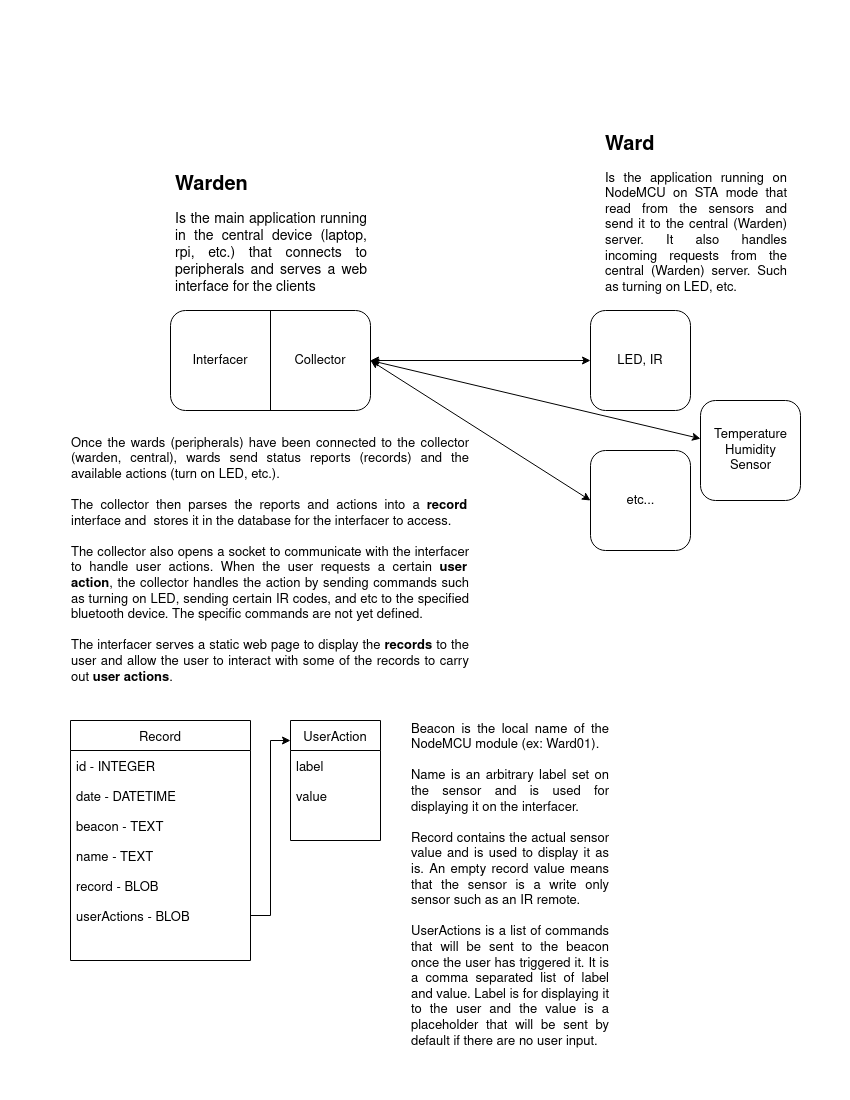

The diagram above was exported from draw.io. Its source (the exported page's mxGraphModel, read from the mxfile embedded in the PNG):
<mxGraphModel dx="1262" dy="688" grid="1" gridSize="10" guides="1" tooltips="1" connect="1" arrows="1" fold="1" page="1" pageScale="1" pageWidth="850" pageHeight="1100" math="0" shadow="0">
  <root>
    <mxCell id="0" />
    <mxCell id="1" parent="0" />
    <mxCell id="kHlUV9D39SjZzWR0CSK--2" value="" style="group" parent="1" vertex="1" connectable="0">
      <mxGeometry x="170" y="310" width="200" height="100" as="geometry" />
    </mxCell>
    <mxCell id="T8Fh-Pzt5BpzX2BLUPcq-2" value="" style="rounded=1;whiteSpace=wrap;html=1;" parent="kHlUV9D39SjZzWR0CSK--2" vertex="1">
      <mxGeometry width="200" height="100" as="geometry" />
    </mxCell>
    <mxCell id="kHlUV9D39SjZzWR0CSK--1" value="" style="endArrow=none;html=1;rounded=0;exitX=0.5;exitY=1;exitDx=0;exitDy=0;entryX=0.5;entryY=0;entryDx=0;entryDy=0;" parent="kHlUV9D39SjZzWR0CSK--2" source="T8Fh-Pzt5BpzX2BLUPcq-2" target="T8Fh-Pzt5BpzX2BLUPcq-2" edge="1">
      <mxGeometry width="50" height="50" relative="1" as="geometry">
        <mxPoint x="330" y="20" as="sourcePoint" />
        <mxPoint x="380" y="-30" as="targetPoint" />
      </mxGeometry>
    </mxCell>
    <mxCell id="kHlUV9D39SjZzWR0CSK--23" value="Interfacer" style="text;html=1;strokeColor=none;fillColor=none;align=center;verticalAlign=middle;whiteSpace=wrap;rounded=0;fontSize=13;" parent="kHlUV9D39SjZzWR0CSK--2" vertex="1">
      <mxGeometry x="20" y="35" width="60" height="30" as="geometry" />
    </mxCell>
    <mxCell id="kHlUV9D39SjZzWR0CSK--24" value="Collector" style="text;html=1;strokeColor=none;fillColor=none;align=center;verticalAlign=middle;whiteSpace=wrap;rounded=0;fontSize=13;" parent="kHlUV9D39SjZzWR0CSK--2" vertex="1">
      <mxGeometry x="120" y="35" width="60" height="30" as="geometry" />
    </mxCell>
    <mxCell id="kHlUV9D39SjZzWR0CSK--3" value="&lt;h1 style=&quot;font-size: 20px&quot;&gt;Warden&lt;br&gt;&lt;/h1&gt;&lt;p style=&quot;font-size: 14px&quot; align=&quot;justify&quot;&gt;Is the main application running in the central device (laptop, rpi, etc.) that connects to peripherals and serves a web interface for the clients&lt;br&gt;&lt;/p&gt;" style="text;html=1;strokeColor=none;fillColor=none;spacing=5;spacingTop=-20;whiteSpace=wrap;overflow=hidden;rounded=0;" parent="1" vertex="1">
      <mxGeometry x="170" y="170" width="200" height="130" as="geometry" />
    </mxCell>
    <mxCell id="kHlUV9D39SjZzWR0CSK--5" value="&lt;h1 style=&quot;font-size: 20px&quot;&gt;&lt;font style=&quot;font-size: 20px&quot;&gt;Ward&lt;/font&gt;&lt;/h1&gt;&lt;p style=&quot;font-size: 13px&quot; align=&quot;justify&quot;&gt;Is the application running on NodeMCU on STA mode that read from the sensors and send it to the central (Warden) server. It also handles incoming requests from the central (Warden) server. Such as turning on LED, etc.&lt;br&gt;&lt;/p&gt;" style="text;html=1;strokeColor=none;fillColor=none;spacing=5;spacingTop=-20;whiteSpace=wrap;overflow=hidden;rounded=0;fontSize=14;" parent="1" vertex="1">
      <mxGeometry x="600" y="130" width="190" height="170" as="geometry" />
    </mxCell>
    <mxCell id="kHlUV9D39SjZzWR0CSK--9" value="" style="group" parent="1" vertex="1" connectable="0">
      <mxGeometry x="590" y="450" width="100" height="100" as="geometry" />
    </mxCell>
    <mxCell id="kHlUV9D39SjZzWR0CSK--10" value="" style="rounded=1;whiteSpace=wrap;html=1;" parent="kHlUV9D39SjZzWR0CSK--9" vertex="1">
      <mxGeometry width="100" height="100" as="geometry" />
    </mxCell>
    <mxCell id="kHlUV9D39SjZzWR0CSK--27" value="&lt;div&gt;etc...&lt;/div&gt;" style="text;html=1;align=center;verticalAlign=middle;resizable=0;points=[];autosize=1;strokeColor=none;fillColor=none;fontSize=13;" parent="kHlUV9D39SjZzWR0CSK--9" vertex="1">
      <mxGeometry x="30" y="40" width="40" height="20" as="geometry" />
    </mxCell>
    <mxCell id="kHlUV9D39SjZzWR0CSK--12" value="" style="group" parent="1" vertex="1" connectable="0">
      <mxGeometry x="700" y="400" width="100" height="100" as="geometry" />
    </mxCell>
    <mxCell id="kHlUV9D39SjZzWR0CSK--13" value="" style="rounded=1;whiteSpace=wrap;html=1;" parent="kHlUV9D39SjZzWR0CSK--12" vertex="1">
      <mxGeometry width="100" height="100" as="geometry" />
    </mxCell>
    <mxCell id="kHlUV9D39SjZzWR0CSK--26" value="&lt;div&gt;Temperature&lt;br&gt;&lt;/div&gt;&lt;div&gt;Humidity&lt;/div&gt;&lt;div&gt;Sensor&lt;br&gt;&lt;/div&gt;" style="text;html=1;align=center;verticalAlign=middle;resizable=0;points=[];autosize=1;strokeColor=none;fillColor=none;fontSize=13;" parent="kHlUV9D39SjZzWR0CSK--12" vertex="1">
      <mxGeometry x="5" y="25" width="90" height="50" as="geometry" />
    </mxCell>
    <mxCell id="kHlUV9D39SjZzWR0CSK--15" value="" style="group" parent="1" vertex="1" connectable="0">
      <mxGeometry x="570" y="310" width="100" height="100" as="geometry" />
    </mxCell>
    <mxCell id="kr_9apvwL9oWLs3wYoEh-5" value="" style="group" parent="kHlUV9D39SjZzWR0CSK--15" vertex="1" connectable="0">
      <mxGeometry x="20" width="100" height="100" as="geometry" />
    </mxCell>
    <mxCell id="kHlUV9D39SjZzWR0CSK--16" value="" style="rounded=1;whiteSpace=wrap;html=1;" parent="kr_9apvwL9oWLs3wYoEh-5" vertex="1">
      <mxGeometry width="100" height="100" as="geometry" />
    </mxCell>
    <mxCell id="kHlUV9D39SjZzWR0CSK--25" value="LED, IR" style="text;html=1;strokeColor=none;fillColor=none;align=center;verticalAlign=middle;whiteSpace=wrap;rounded=0;fontSize=13;" parent="kr_9apvwL9oWLs3wYoEh-5" vertex="1">
      <mxGeometry x="10" y="35" width="80" height="30" as="geometry" />
    </mxCell>
    <mxCell id="kHlUV9D39SjZzWR0CSK--29" value="" style="endArrow=classic;startArrow=classic;html=1;rounded=0;fontSize=13;exitX=1;exitY=0.5;exitDx=0;exitDy=0;entryX=0;entryY=0.5;entryDx=0;entryDy=0;" parent="1" source="T8Fh-Pzt5BpzX2BLUPcq-2" target="kHlUV9D39SjZzWR0CSK--16" edge="1">
      <mxGeometry width="50" height="50" relative="1" as="geometry">
        <mxPoint x="470" y="380" as="sourcePoint" />
        <mxPoint x="520" y="330" as="targetPoint" />
      </mxGeometry>
    </mxCell>
    <mxCell id="kHlUV9D39SjZzWR0CSK--30" value="" style="endArrow=classic;startArrow=classic;html=1;rounded=0;fontSize=13;entryX=0;entryY=0.5;entryDx=0;entryDy=0;exitX=1;exitY=0.5;exitDx=0;exitDy=0;" parent="1" source="T8Fh-Pzt5BpzX2BLUPcq-2" target="kHlUV9D39SjZzWR0CSK--10" edge="1">
      <mxGeometry width="50" height="50" relative="1" as="geometry">
        <mxPoint x="470" y="380" as="sourcePoint" />
        <mxPoint x="520" y="330" as="targetPoint" />
      </mxGeometry>
    </mxCell>
    <mxCell id="kHlUV9D39SjZzWR0CSK--31" value="" style="endArrow=classic;startArrow=classic;html=1;rounded=0;fontSize=13;exitX=1;exitY=0.5;exitDx=0;exitDy=0;" parent="1" source="T8Fh-Pzt5BpzX2BLUPcq-2" target="kHlUV9D39SjZzWR0CSK--13" edge="1">
      <mxGeometry width="50" height="50" relative="1" as="geometry">
        <mxPoint x="380" y="360" as="sourcePoint" />
        <mxPoint x="520" y="330" as="targetPoint" />
      </mxGeometry>
    </mxCell>
    <mxCell id="kHlUV9D39SjZzWR0CSK--32" value="&lt;div align=&quot;justify&quot;&gt;Once the wards (peripherals) have been connected to the collector (warden, central), wards send status reports (records) and the available actions (turn on LED, etc.).&lt;/div&gt;&lt;div align=&quot;justify&quot;&gt;&lt;br&gt;&lt;/div&gt;&lt;div align=&quot;justify&quot;&gt;The collector then parses the reports and actions into a &lt;b&gt;record&lt;/b&gt; interface and&amp;nbsp; stores it in the database for the interfacer to access.&lt;br&gt;&lt;/div&gt;&lt;div align=&quot;justify&quot;&gt;&lt;br&gt;&lt;/div&gt;&lt;div align=&quot;justify&quot;&gt;The collector also opens a socket to communicate with the interfacer to handle user actions. When the user requests a certain &lt;b&gt;user action&lt;/b&gt;, the collector handles the action by sending commands such as turning on LED, sending certain IR codes, and etc to the specified bluetooth device. The specific commands are not yet defined.&lt;/div&gt;&lt;div align=&quot;justify&quot;&gt;&lt;br&gt;&lt;/div&gt;&lt;div align=&quot;justify&quot;&gt;&lt;div align=&quot;justify&quot;&gt;The interfacer serves a static web page to display the &lt;b&gt;records&lt;/b&gt; to the user and allow the user to interact with some of the records to carry out &lt;b&gt;user actions&lt;/b&gt;.&lt;/div&gt;&lt;/div&gt;" style="text;html=1;strokeColor=none;fillColor=none;align=center;verticalAlign=middle;whiteSpace=wrap;rounded=0;fontSize=13;" parent="1" vertex="1">
      <mxGeometry x="70" y="420" width="400" height="280" as="geometry" />
    </mxCell>
    <mxCell id="kHlUV9D39SjZzWR0CSK--35" value="Record" style="swimlane;fontStyle=0;childLayout=stackLayout;horizontal=1;startSize=30;horizontalStack=0;resizeParent=1;resizeParentMax=0;resizeLast=0;collapsible=1;marginBottom=0;fontSize=13;" parent="1" vertex="1">
      <mxGeometry x="70" y="720" width="180" height="240" as="geometry" />
    </mxCell>
    <object label="id - INTEGER" id="kHlUV9D39SjZzWR0CSK--36">
      <mxCell style="text;strokeColor=none;fillColor=none;align=left;verticalAlign=middle;spacingLeft=4;spacingRight=4;overflow=hidden;points=[[0,0.5],[1,0.5]];portConstraint=eastwest;rotatable=0;fontSize=13;" parent="kHlUV9D39SjZzWR0CSK--35" vertex="1">
        <mxGeometry y="30" width="180" height="30" as="geometry" />
      </mxCell>
    </object>
    <mxCell id="kHlUV9D39SjZzWR0CSK--43" value="date - DATETIME" style="text;strokeColor=none;fillColor=none;align=left;verticalAlign=middle;spacingLeft=4;spacingRight=4;overflow=hidden;points=[[0,0.5],[1,0.5]];portConstraint=eastwest;rotatable=0;fontSize=13;" parent="kHlUV9D39SjZzWR0CSK--35" vertex="1">
      <mxGeometry y="60" width="180" height="30" as="geometry" />
    </mxCell>
    <mxCell id="kHlUV9D39SjZzWR0CSK--37" value="beacon - TEXT" style="text;strokeColor=none;fillColor=none;align=left;verticalAlign=middle;spacingLeft=4;spacingRight=4;overflow=hidden;points=[[0,0.5],[1,0.5]];portConstraint=eastwest;rotatable=0;fontSize=13;" parent="kHlUV9D39SjZzWR0CSK--35" vertex="1">
      <mxGeometry y="90" width="180" height="30" as="geometry" />
    </mxCell>
    <object label="name - TEXT" id="kHlUV9D39SjZzWR0CSK--38">
      <mxCell style="text;strokeColor=none;fillColor=none;align=left;verticalAlign=middle;spacingLeft=4;spacingRight=4;overflow=hidden;points=[[0,0.5],[1,0.5]];portConstraint=eastwest;rotatable=0;fontSize=13;" parent="kHlUV9D39SjZzWR0CSK--35" vertex="1">
        <mxGeometry y="120" width="180" height="30" as="geometry" />
      </mxCell>
    </object>
    <mxCell id="kHlUV9D39SjZzWR0CSK--47" value="record - BLOB" style="text;strokeColor=none;fillColor=none;align=left;verticalAlign=middle;spacingLeft=4;spacingRight=4;overflow=hidden;points=[[0,0.5],[1,0.5]];portConstraint=eastwest;rotatable=0;fontSize=13;" parent="kHlUV9D39SjZzWR0CSK--35" vertex="1">
      <mxGeometry y="150" width="180" height="30" as="geometry" />
    </mxCell>
    <mxCell id="kHlUV9D39SjZzWR0CSK--46" value="userActions - BLOB" style="text;strokeColor=none;fillColor=none;align=left;verticalAlign=middle;spacingLeft=4;spacingRight=4;overflow=hidden;points=[[0,0.5],[1,0.5]];portConstraint=eastwest;rotatable=0;fontSize=13;" parent="kHlUV9D39SjZzWR0CSK--35" vertex="1">
      <mxGeometry y="180" width="180" height="30" as="geometry" />
    </mxCell>
    <mxCell id="kHlUV9D39SjZzWR0CSK--44" style="text;strokeColor=none;fillColor=none;align=left;verticalAlign=middle;spacingLeft=4;spacingRight=4;overflow=hidden;points=[[0,0.5],[1,0.5]];portConstraint=eastwest;rotatable=0;fontSize=13;" parent="kHlUV9D39SjZzWR0CSK--35" vertex="1">
      <mxGeometry y="210" width="180" height="30" as="geometry" />
    </mxCell>
    <mxCell id="kHlUV9D39SjZzWR0CSK--50" value="&lt;div align=&quot;justify&quot;&gt;Beacon is the local name of the NodeMCU module (ex: Ward01).&lt;/div&gt;&lt;div align=&quot;justify&quot;&gt;&lt;br&gt;&lt;/div&gt;&lt;div align=&quot;justify&quot;&gt;Name is an arbitrary label set on the sensor and is used for displaying it on the interfacer.&lt;/div&gt;&lt;div align=&quot;justify&quot;&gt;&lt;br&gt;&lt;/div&gt;&lt;div align=&quot;justify&quot;&gt;Record contains the actual sensor value and is used to display it as is. An empty record value means that the sensor is a write only sensor such as an IR remote.&lt;/div&gt;&lt;div align=&quot;justify&quot;&gt;&lt;br&gt;&lt;/div&gt;&lt;div align=&quot;justify&quot;&gt;UserActions is a list of commands that will be sent to the beacon once the user has triggered it. It is a comma separated list of label and value. Label is for displaying it to the user and the value is a placeholder that will be sent by default if there are no user input.&lt;br&gt;&lt;/div&gt;" style="text;html=1;strokeColor=none;fillColor=none;align=center;verticalAlign=middle;whiteSpace=wrap;rounded=0;fontSize=13;" parent="1" vertex="1">
      <mxGeometry x="410" y="720" width="200" height="330" as="geometry" />
    </mxCell>
    <mxCell id="1kWi7W8qvuDCYZuMNvxm-1" value="UserAction" style="swimlane;fontStyle=0;childLayout=stackLayout;horizontal=1;startSize=30;horizontalStack=0;resizeParent=1;resizeParentMax=0;resizeLast=0;collapsible=1;marginBottom=0;fontSize=13;" vertex="1" parent="1">
      <mxGeometry x="290" y="720" width="90" height="120" as="geometry" />
    </mxCell>
    <object label="label" id="1kWi7W8qvuDCYZuMNvxm-5">
      <mxCell style="text;strokeColor=none;fillColor=none;align=left;verticalAlign=middle;spacingLeft=4;spacingRight=4;overflow=hidden;points=[[0,0.5],[1,0.5]];portConstraint=eastwest;rotatable=0;fontSize=13;" vertex="1" parent="1kWi7W8qvuDCYZuMNvxm-1">
        <mxGeometry y="30" width="90" height="30" as="geometry" />
      </mxCell>
    </object>
    <mxCell id="1kWi7W8qvuDCYZuMNvxm-6" value="value" style="text;strokeColor=none;fillColor=none;align=left;verticalAlign=middle;spacingLeft=4;spacingRight=4;overflow=hidden;points=[[0,0.5],[1,0.5]];portConstraint=eastwest;rotatable=0;fontSize=13;" vertex="1" parent="1kWi7W8qvuDCYZuMNvxm-1">
      <mxGeometry y="60" width="90" height="30" as="geometry" />
    </mxCell>
    <mxCell id="1kWi7W8qvuDCYZuMNvxm-9" style="text;strokeColor=none;fillColor=none;align=left;verticalAlign=middle;spacingLeft=4;spacingRight=4;overflow=hidden;points=[[0,0.5],[1,0.5]];portConstraint=eastwest;rotatable=0;fontSize=13;" vertex="1" parent="1kWi7W8qvuDCYZuMNvxm-1">
      <mxGeometry y="90" width="90" height="30" as="geometry" />
    </mxCell>
    <mxCell id="1kWi7W8qvuDCYZuMNvxm-10" style="edgeStyle=orthogonalEdgeStyle;rounded=0;orthogonalLoop=1;jettySize=auto;html=1;exitX=1;exitY=0.5;exitDx=0;exitDy=0;entryX=0;entryY=0.167;entryDx=0;entryDy=0;entryPerimeter=0;" edge="1" parent="1" source="kHlUV9D39SjZzWR0CSK--46" target="1kWi7W8qvuDCYZuMNvxm-1">
      <mxGeometry relative="1" as="geometry" />
    </mxCell>
  </root>
</mxGraphModel>